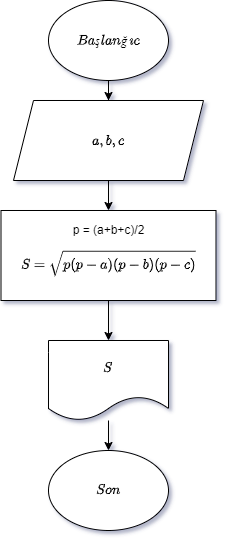

The diagram above was exported from draw.io. Its source (the exported page's mxGraphModel, read from the mxfile embedded in the PNG):
<mxGraphModel dx="1036" dy="508" grid="1" gridSize="10" guides="1" tooltips="1" connect="1" arrows="1" fold="1" page="1" pageScale="1" pageWidth="827" pageHeight="1169" math="1" shadow="0">
  <root>
    <mxCell id="0" />
    <mxCell id="1" parent="0" />
    <mxCell id="xeQ2HWB6W7-8EVr-I2a5-7" value="" style="edgeStyle=orthogonalEdgeStyle;rounded=0;orthogonalLoop=1;jettySize=auto;html=1;" edge="1" parent="1" source="xeQ2HWB6W7-8EVr-I2a5-2" target="xeQ2HWB6W7-8EVr-I2a5-4">
      <mxGeometry relative="1" as="geometry" />
    </mxCell>
    <mxCell id="xeQ2HWB6W7-8EVr-I2a5-2" value="$$Başlanğıc$$" style="ellipse;whiteSpace=wrap;html=1;" vertex="1" parent="1">
      <mxGeometry x="340" y="10" width="120" height="80" as="geometry" />
    </mxCell>
    <mxCell id="xeQ2HWB6W7-8EVr-I2a5-10" value="" style="edgeStyle=orthogonalEdgeStyle;rounded=0;orthogonalLoop=1;jettySize=auto;html=1;" edge="1" parent="1" source="xeQ2HWB6W7-8EVr-I2a5-3" target="xeQ2HWB6W7-8EVr-I2a5-6">
      <mxGeometry relative="1" as="geometry" />
    </mxCell>
    <mxCell id="xeQ2HWB6W7-8EVr-I2a5-3" value="$$S$$" style="shape=document;whiteSpace=wrap;html=1;boundedLbl=1;" vertex="1" parent="1">
      <mxGeometry x="340" y="350" width="120" height="80" as="geometry" />
    </mxCell>
    <mxCell id="xeQ2HWB6W7-8EVr-I2a5-8" value="" style="edgeStyle=orthogonalEdgeStyle;rounded=0;orthogonalLoop=1;jettySize=auto;html=1;" edge="1" parent="1" source="xeQ2HWB6W7-8EVr-I2a5-4" target="xeQ2HWB6W7-8EVr-I2a5-5">
      <mxGeometry relative="1" as="geometry" />
    </mxCell>
    <mxCell id="xeQ2HWB6W7-8EVr-I2a5-4" value="$$a,b,c$$" style="shape=parallelogram;perimeter=parallelogramPerimeter;whiteSpace=wrap;html=1;fixedSize=1;" vertex="1" parent="1">
      <mxGeometry x="305" y="110" width="190" height="80" as="geometry" />
    </mxCell>
    <mxCell id="xeQ2HWB6W7-8EVr-I2a5-9" value="" style="edgeStyle=orthogonalEdgeStyle;rounded=0;orthogonalLoop=1;jettySize=auto;html=1;" edge="1" parent="1" source="xeQ2HWB6W7-8EVr-I2a5-5" target="xeQ2HWB6W7-8EVr-I2a5-3">
      <mxGeometry relative="1" as="geometry" />
    </mxCell>
    <mxCell id="xeQ2HWB6W7-8EVr-I2a5-5" value="p = (a+b+c)/2&lt;br&gt;$$S =\sqrt{p(p-a)(p-b)(p-c)}$$" style="rounded=0;whiteSpace=wrap;html=1;" vertex="1" parent="1">
      <mxGeometry x="292.5" y="220" width="215" height="90" as="geometry" />
    </mxCell>
    <mxCell id="xeQ2HWB6W7-8EVr-I2a5-6" value="$$Son$$" style="ellipse;whiteSpace=wrap;html=1;" vertex="1" parent="1">
      <mxGeometry x="340" y="460" width="120" height="80" as="geometry" />
    </mxCell>
  </root>
</mxGraphModel>